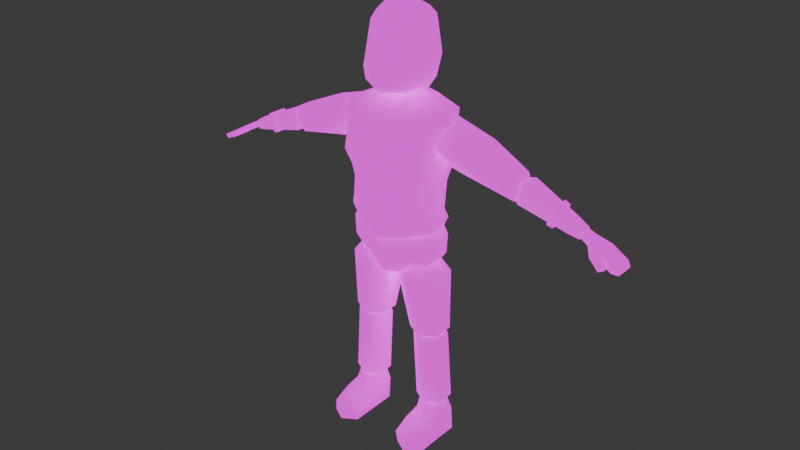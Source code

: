 # Source: npc_1.blend  (saved by Blender 4.3.34; exported with 4.5.12 LTS)
import bpy
from mathutils import Matrix  # noqa: F401  (used for matrix-valued properties, if any)

bpy.ops.wm.read_factory_settings(use_empty=True)
scene = bpy.context.scene
scene.name = 'Scene'

# ---- collections
col_collection = bpy.data.collections.new('Collection'); scene.collection.children.link(col_collection)

# ---- images (referenced by path relative to the original .blend; pixels are not part of the script)
import os
ASSET_DIR = os.environ.get("B2B_ASSET_DIR", "")  # directory of the original .blend (textures are referenced by path, not embedded)
HERE = os.path.dirname(os.path.abspath(__file__))  # packed textures are extracted next to this script under _unpacked/

def load_image(name, relpath, width, height, colorspace="sRGB"):
    """Load a texture the original file referenced (path relative to the .blend, or extracted next to this script)."""
    p = next((c for c in (os.path.join(HERE, relpath), os.path.join(ASSET_DIR, relpath)) if relpath and os.path.exists(c)), "")
    if p:
        img = bpy.data.images.load(p, check_existing=True)
        img.name = name
    else:  # same state as the original file: an image datablock whose file is absent (Cycles renders it pink)
        img = bpy.data.images.new(name, width, height)
        img.source = "FILE"
        img.filepath = "//" + (relpath or name)
    img.colorspace_settings.name = colorspace
    return img
img_npc_1_png = load_image('npc 1.png', 'Textures/npc 1.png', 1024, 1024, 'sRGB')

# ---- materials (node trees are filled in below, after node groups)
mat_material = bpy.data.materials.new('Material')
mat_material.alpha_threshold = 0.0
mat_material.roughness = 0.5
mat_material.line_color = (0.0, 0.0, 0.0, 1.0)

# ---- material node trees
mat_material.use_nodes = True; mat_material.node_tree.nodes.clear()
_N = mat_material.node_tree.nodes; _L = mat_material.node_tree.links
n0 = _N.new('ShaderNodeOutputMaterial'); n0.name = 'Material Output'; n0.location = (300, 300)
n1 = _N.new('ShaderNodeBsdfPrincipled'); n1.name = 'Principled BSDF'; n1.location = (10, 300)
n1.inputs[2].default_value = 1.0
n1.inputs[3].default_value = 1.45
n1.inputs[13].default_value = 0.0
n1.inputs[28].default_value = 1.0
n2 = _N.new('ShaderNodeTexImage'); n2.name = 'Image Texture'; n2.location = (-280, 280)
n2.image = img_npc_1_png
n3 = _N.new('ShaderNodeTexImage'); n3.name = 'Image Texture.001'; n3.location = (-280, -260)
n3.image = img_npc_1_png
_L.new(n1.outputs[0], n0.inputs[0])
_L.new(n2.outputs[0], n1.inputs[0])
_L.new(n3.outputs[0], n1.inputs[27])
n0.is_active_output = True

# ---- world
world_world = bpy.data.worlds.new('World'); scene.world = world_world
world_world.use_nodes = True; world_world.node_tree.nodes.clear()
_N = world_world.node_tree.nodes; _L = world_world.node_tree.links
n0 = _N.new('ShaderNodeOutputWorld'); n0.name = 'World Output'; n0.location = (300, 300)
n1 = _N.new('ShaderNodeBackground'); n1.name = 'Background'; n1.location = (10, 300)
n1.inputs[0].default_value = (0.05088, 0.05088, 0.05088, 1.0)
_L.new(n1.outputs[0], n0.inputs[0])
n0.is_active_output = True
world_world.color = (0.05088, 0.05088, 0.05088)
world_world.sun_shadow_jitter_overblur = 0.0

# ---- meshes
me_cube = bpy.data.meshes.new('Cube')
me_cube.from_pydata([(0.2228, 0.3868, 3.174), (0.2186, 0.4107, 2.859), (0.3434, -0.2793, 3.176), (0.3574, -0.3323, 2.867), (-3.601e-08, 0.4267, 2.887), (-3.943e-08, -0.3396, 3.163), (-2.568e-08, -0.404, 2.914), (-8.3e-08, 0.4012, 3.181), (0.3762, 0.3468, 3.226), (0.3481, 0.3192, 2.791), (0.4422, -0.1983, 3.231), (0.4314, -0.2003, 2.812), (-1.269e-09, -0.3669, 2.608), (0.3102, -0.2595, 2.594), (0.2063, 0.3124, 2.607), (-1.301e-08, 0.3792, 2.622), (0.4207, -0.1335, 2.573), (0.3504, 0.2227, 2.571), (9.484e-11, -0.3618, 2.35), (0.2549, -0.2724, 2.348), (0.1735, 0.3083, 2.361), (1.379e-10, 0.3795, 2.364), (0.4478, -0.1257, 2.318), (0.3645, 0.1741, 2.318), (-3.42e-09, -0.3146, 2.019), (0.2197, -0.2265, 2.044), (0.2197, 0.2878, 2.062), (-3.437e-09, 0.3576, 2.041), (0.4497, -0.1126, 2.112), (0.4497, 0.1203, 2.112), (0.0465, -0.103, 1.7), (0.2614, -0.227, 1.712), (0.2598, 0.2696, 1.727), (0.0457, 0.1452, 1.708), (0.4756, -0.1026, 1.731), (0.4748, 0.1457, 1.739), (-3.219e-09, -0.257, 1.759), (-3.31e-09, -0.3053, 1.877), (0.3058, -0.05926, 1.71), (0.2069, -0.2168, 1.896), (0.3058, 0.07406, 1.71), (-3.232e-09, 0.2839, 1.775), (0.2069, 0.2843, 1.913), (-3.327e-09, 0.3541, 1.898), (0.4374, -0.1126, 1.918), (0.4374, 0.1203, 1.918), (0.1579, -0.0489, 1.886), (0.2742, -0.1164, 1.872), (0.2748, 0.1541, 1.88), (0.1581, 0.08633, 1.89), (0.3887, -0.04758, 1.864), (0.3846, 0.08361, 1.871), (-3.588e-09, -0.2913, 2.237), (0.1861, -0.2213, 2.237), (0.1861, 0.2851, 2.237), (-3.588e-09, 0.34, 2.237), (0.3658, -0.08329, 2.237), (0.3658, 0.09859, 2.237), (0.1959, -0.04463, 1.055), (0.337, -0.1259, 1.061), (0.336, 0.1998, 1.071), (0.1954, 0.1182, 1.06), (0.4776, -0.04434, 1.073), (0.4771, 0.1185, 1.077), (0.2328, -0.02444, 1.155), (0.3331, -0.08243, 1.164), (0.3321, 0.15, 1.171), (0.2323, 0.09176, 1.158), (0.4329, -0.02423, 1.177), (0.4324, 0.09197, 1.18), (0.2411, -0.03557, 0.2258), (0.3849, -0.1183, 0.2241), (0.3845, 0.2134, 0.2519), (0.2409, 0.1303, 0.2486), (0.5285, -0.03527, 0.2274), (0.5283, 0.1306, 0.2502), (0.2746, -0.01213, 0.4055), (0.3734, -0.06897, 0.4057), (0.373, 0.1588, 0.4125), (0.2745, 0.1018, 0.4089), (0.472, -0.01192, 0.4092), (0.4718, 0.102, 0.4126), (0.2556, -0.03094, 0.006108), (0.3972, -0.1137, 0.006108), (0.3984, 0.218, 0.006108), (0.2562, 0.1349, 0.006108), (0.5394, -0.03064, 0.006108), (0.54, 0.1352, 0.006108), (0.2413, -0.3599, 0.1131), (0.3851, -0.4427, 0.1114), (0.3974, -0.4381, -0.0009391), (0.5287, -0.3596, 0.1146), (0.2558, -0.3553, -0.0009391), (0.5396, -0.355, -0.0009391), (0.5395, -0.1928, 0.002585), (0.3973, -0.2759, 0.002585), (0.2412, -0.1977, 0.1905), (0.385, -0.2805, 0.1888), (0.2557, -0.1931, 0.002585), (0.5286, -0.1974, 0.1921), (0.1657, -0.05796, 1.121), (0.2461, -0.01415, 1.059), (0.2676, -0.02653, 1.059), (0.4013, -0.02639, 1.063), (0.3273, -0.1508, 1.124), (0.401, 0.1004, 1.067), (0.2673, 0.1003, 1.063), (0.3265, 0.2216, 1.135), (0.2459, 0.08787, 1.062), (0.1653, 0.1283, 1.127), (0.4883, -0.05749, 1.132), (0.4227, -0.01396, 1.064), (0.4225, 0.08805, 1.067), (0.4879, 0.1286, 1.137), (0.3055, -0.001805, 0.3306), (0.2329, -0.03633, 0.3859), (0.3769, -0.119, 0.3862), (0.4492, -0.01717, 0.3329), (0.3325, -0.0173, 0.3307), (0.449, 0.1123, 0.3368), (0.3762, 0.2123, 0.396), (0.3323, 0.1122, 0.3345), (0.2326, 0.1293, 0.3908), (0.3054, 0.09665, 0.3336), (0.4761, -0.001625, 0.3339), (0.5204, -0.03597, 0.3914), (0.5201, 0.1297, 0.3963), (0.476, 0.09683, 0.3368), (0.3275, 0.01714, 0.4762), (0.372, -0.008506, 0.4762), (0.3718, 0.09426, 0.4793), (0.3274, 0.06852, 0.4777), (0.4165, 0.01723, 0.4778), (0.4164, 0.06861, 0.4794), (0.3609, 0.2875, 3.072), (0.7857, 0.2637, 2.951), (0.3238, -0.1301, 3.092), (0.7857, -0.1063, 2.951), (0.3708, 0.1902, 3.257), (0.87, 0.1953, 3.107), (0.3523, -0.01859, 3.268), (0.87, -0.03785, 3.107), (0.3324, 0.176, 2.908), (0.662, 0.1515, 2.802), (0.3138, -0.03281, 2.916), (0.662, 0.005879, 2.805), (1.25, -0.01072, 2.7), (1.25, 0.1681, 2.7), (1.31, -0.01072, 2.898), (1.31, 0.1681, 2.898), (2.047, 0.1856, 2.528), (2.044, -0.02815, 2.523), (2.014, 0.1856, 2.483), (2.014, -0.02815, 2.483), (1.186, 0.02563, 2.773), (1.186, 0.1318, 2.773), (1.231, 0.02563, 2.887), (1.231, 0.1318, 2.887), (1.913, 0.02132, 2.529), (1.913, 0.1361, 2.529), (1.928, 0.02132, 2.591), (1.928, 0.1361, 2.591), (1.708, 0.02299, 2.577), (1.708, 0.1344, 2.577), (1.752, 0.02299, 2.698), (1.752, 0.1344, 2.698), (2.199, 0.1856, 2.433), (2.199, -0.02815, 2.433), (2.166, 0.1856, 2.388), (2.166, -0.02815, 2.388), (2.246, 0.1384, 2.406), (2.246, 0.019, 2.406), (2.213, 0.1384, 2.361), (2.213, 0.019, 2.361), (2.024, -0.08584, 2.533), (1.994, -0.08584, 2.494), (2.16, -0.0815, 2.457), (2.13, -0.0815, 2.418), (2.139, -0.1392, 2.468), (2.109, -0.1392, 2.429), (0.07635, 0.2099, 3.396), (0.1934, 0.05381, 3.396), (0.5533, -1.49e-08, 3.224), (0.514, -5.96e-08, 2.788), (0.4498, 0.000991, 2.561), (0.4478, 0.0009441, 2.318), (0.2138, 0.02055, 2.096), (0.0, 0.0229, 2.067), (0.1743, 0.2951, 3.335), (0.1904, -0.1962, 3.321), (0.3133, 0.04038, 3.339), (-1.567e-08, -0.2464, 3.323), (-8.275e-08, 0.3499, 3.315), (0.1193, -0.07498, 3.395), (-6.678e-08, 0.2595, 3.388), (-6.037e-08, -0.1263, 3.436), (0.0747, 0.2099, 3.583), (-1.591e-08, 0.2143, 3.583), (0.1085, -0.06274, 3.583), (-1.833e-08, -0.07919, 3.583), (0.1663, 0.05381, 3.583), (0.1014, 0.04316, 3.408), (3.271e-10, -0.03248, 3.413), (0.1129, -0.02103, 3.411), (3.272e-10, 0.09982, 3.414), (0.07907, 0.0842, 3.413), (0.2022, 0.3139, 3.694), (3.514e-10, 0.4077, 3.692), (0.202, -0.2476, 3.636), (3.467e-10, -0.3254, 3.638), (0.3229, 0.006947, 3.643), (0.1851, 0.2554, 4.048), (3.83e-10, 0.3351, 4.053), (0.1953, -0.156, 4.024), (3.801e-10, -0.2417, 4.02), (0.2589, 0.05066, 4.036), (0.1515, 0.1985, 4.123), (3.894e-10, 0.2613, 4.126), (0.156, -0.1282, 4.104), (3.871e-10, -0.1952, 4.1), (0.2201, 0.03719, 4.113), (0.1292, 0.1066, 4.179), (3.941e-10, 0.1356, 4.18), (0.09899, -0.05209, 4.169), (3.93e-10, -0.07547, 4.168), (0.1609, 0.03199, 4.174), (3.958e-10, 0.02598, 4.2), (0.04277, 0.1756, 3.728), (0.1269, 0.08038, 3.728), (0.0747, 0.2099, 3.692), (3.952e-10, 0.1784, 3.728), (-3.258e-09, 0.2143, 3.692), (0.1328, 0.03308, 3.728), (0.06849, -0.03204, 3.728), (0.1085, -0.06274, 3.692), (-4.128e-09, -0.07919, 3.692), (-1.259e-09, -0.04294, 3.728), (0.1472, 0.0533, 3.728), (0.1663, 0.05381, 3.692), (0.2225, 0.2129, 3.512), (0.1865, 0.1867, 3.46), (3.358e-10, 0.2739, 3.513), (3.316e-10, 0.2327, 3.464), (0.179, -0.1682, 3.455), (0.1965, -0.2282, 3.513), (3.295e-10, -0.2659, 3.441), (3.341e-10, -0.3277, 3.494), (0.3036, 0.03322, 3.528), (0.2633, 0.05614, 3.469), (0.3199, -0.2853, 2.722), (-1.236e-08, -0.3855, 2.738), (0.4198, -0.1608, 2.686), (0.2145, 0.3682, 2.729), (-2.152e-08, 0.3978, 2.746), (0.3556, 0.2863, 2.688), (0.4737, 0.0006939, 2.671), (1.308, 0.0307, 2.786), (1.224, -0.04003, 2.818), (1.224, 0.1978, 2.819), (1.308, 0.1274, 2.787), (1.249, 0.01608, 2.942), (1.318, 0.06099, 2.85), (1.318, 0.0982, 2.849), (1.249, 0.1431, 2.942), (1.298, 0.09739, 2.723), (1.195, 0.1336, 2.695), (1.195, 0.02478, 2.694), (1.298, 0.06067, 2.723), (3.298e-11, -0.2758, 2.053), (5.335e-11, -0.3677, 2.137), (0.2159, -0.1753, 2.082), (0.2284, -0.2696, 2.169), (0.2124, 0.3183, 2.185), (0.2259, 0.235, 2.1), (8.233e-11, 0.4033, 2.157), (5.728e-11, 0.319, 2.072), (0.4009, -0.08285, 2.133), (0.4603, -0.1268, 2.236), (0.368, 0.1484, 2.136), (0.401, 0.1875, 2.239), (0.4697, 0.0004972, 2.246), (0.4104, 0.006129, 2.145), (-3.185e-09, -0.2024, 1.714), (-3.195e-09, 0.2405, 1.727), (1.888, 0.06567, 2.568), (1.825, 0.02908, 2.554), (1.888, 0.1, 2.568), (1.825, 0.1283, 2.554), (1.896, 0.0717, 2.587), (1.857, 0.04325, 2.638), (1.896, 0.1, 2.587), (1.857, 0.1283, 2.638), (1.842, 0.03154, 2.568), (1.814, 0.04975, 2.6), (1.814, 0.1077, 2.6), (1.842, 0.1259, 2.568), (1.824, 0.04975, 2.625), (1.864, 0.03134, 2.623), (1.864, 0.1261, 2.623), (1.824, 0.1077, 2.625), (1.608, 0.0156, 2.604), (1.532, 0.009992, 2.624), (1.532, 0.1474, 2.624), (1.608, 0.1418, 2.604), (1.582, 0.01004, 2.775), (1.654, 0.01555, 2.742), (1.654, 0.1419, 2.742), (1.582, 0.1474, 2.775), (1.593, -0.00127, 2.588), (1.539, -0.005195, 2.602), (1.539, 0.1626, 2.602), (1.593, 0.1587, 2.588), (1.601, -0.005163, 2.786), (1.652, -0.001308, 2.763), (1.652, 0.1587, 2.763), (1.601, 0.1626, 2.786), (0.2022, 0.3139, 3.694)], [(206, 316)], [(253, 252, 14, 15), (0, 7, 192, 188), (4, 7, 0, 1), (3, 2, 5, 6), (189, 10, 190), (183, 182, 10, 11), (1, 0, 8, 9), (251, 249, 13, 16), (2, 3, 11, 10), (184, 16, 22, 185), (16, 13, 19, 22), (255, 251, 16, 184), (252, 254, 17, 14), (249, 250, 12, 13), (23, 185, 280, 279), (270, 186, 281, 276), (15, 14, 20, 21), (13, 12, 18, 19), (14, 17, 23, 20), (22, 19, 271, 277), (20, 23, 279, 272), (186, 273, 278, 281), (187, 186, 270, 268), (185, 22, 277, 280), (28, 29, 57, 56), (25, 28, 56, 53), (28, 25, 39, 44), (27, 26, 42, 43), (26, 29, 45, 42), (29, 28, 44, 45), (34, 35, 51, 50), (31, 34, 50, 47), (30, 33, 109, 100), (34, 31, 104, 110), (103, 105, 112, 111), (33, 32, 107, 109), (32, 35, 113, 107), (108, 106, 102, 101), (35, 34, 110, 113), (36, 38, 39), (40, 41, 42), (36, 39, 37), (41, 43, 42), (38, 40, 45, 44), (40, 42, 45), (44, 39, 38), (25, 24, 37, 39), (49, 46, 47, 48), (47, 50, 51, 48), (32, 33, 49, 48), (30, 31, 47, 46), (35, 32, 48, 51), (33, 30, 46, 49), (55, 52, 53, 54), (53, 56, 57, 54), (26, 27, 55, 54), (29, 26, 54, 57), (24, 25, 53, 52), (60, 120, 122, 61), (67, 64, 65, 66), (65, 68, 69, 66), (62, 68, 65, 59), (63, 69, 68, 62), (61, 67, 66, 60), (59, 65, 64, 58), (60, 66, 69, 63), (58, 64, 67, 61), (61, 122, 115, 58), (59, 116, 125, 62), (63, 126, 120, 60), (123, 121, 118, 114), (62, 125, 126, 63), (117, 119, 127, 124), (75, 74, 86, 87), (97, 96, 88, 89), (77, 80, 132, 129), (79, 76, 128, 131), (71, 74, 80, 77), (74, 75, 81, 80), (72, 73, 79, 78), (70, 71, 77, 76), (75, 72, 78, 81), (73, 70, 76, 79), (85, 84, 83, 82), (83, 84, 87, 86), (73, 72, 84, 85), (95, 94, 93, 90), (72, 75, 87, 84), (70, 73, 85, 82), (91, 89, 90, 93), (89, 88, 92, 90), (96, 98, 92, 88), (98, 95, 90, 92), (94, 99, 91, 93), (99, 97, 89, 91), (74, 71, 97, 99), (86, 74, 99, 94), (82, 83, 95, 98), (70, 82, 98, 96), (83, 86, 94, 95), (71, 70, 96, 97), (102, 103, 104), (105, 106, 107), (101, 102, 104, 100), (102, 106, 105, 103), (106, 108, 109, 107), (108, 101, 100, 109), (111, 112, 113, 110), (112, 105, 107, 113), (110, 104, 103, 111), (31, 30, 100, 104), (116, 118, 117), (119, 121, 120), (115, 114, 118, 116), (117, 118, 121, 119), (120, 121, 123, 122), (122, 123, 114, 115), (125, 124, 127, 126), (126, 127, 119, 120), (124, 125, 116, 117), (58, 115, 116, 59), (131, 128, 129, 130), (129, 132, 133, 130), (80, 81, 133, 132), (78, 79, 131, 130), (76, 77, 129, 128), (81, 78, 130, 133), (139, 138, 140, 141), (135, 134, 138, 139), (143, 265, 266, 145), (136, 137, 141, 140), (143, 145, 144, 142), (134, 135, 143, 142), (135, 139, 263, 258), (137, 136, 144, 145), (145, 266, 257, 137), (139, 141, 260, 263), (147, 146, 154, 155), (300, 303, 163, 162), (291, 287, 163, 165), (147, 149, 307, 302), (150, 151, 167, 166), (154, 156, 157, 155), (146, 148, 156, 154), (148, 149, 157, 156), (149, 147, 155, 157), (265, 143, 135, 258), (158, 159, 152, 153), (160, 297, 292, 158), (161, 298, 297, 160), (293, 296, 299, 294), (159, 295, 298, 161), (284, 286, 290, 288), (289, 291, 165, 164), (162, 163, 287, 285), (303, 306, 165, 163), (158, 153, 175), (161, 160, 151, 150), (159, 161, 150, 152), (169, 168, 172, 173), (151, 153, 169, 167), (153, 152, 168, 169), (152, 150, 166, 168), (173, 172, 170, 171), (167, 169, 173, 171), (166, 167, 171, 170), (168, 166, 170, 172), (160, 158, 175, 174), (151, 160, 174), (174, 175, 179, 178), (177, 176, 178, 179), (175, 153, 177, 179), (151, 174, 178, 176), (153, 151, 176, 177), (275, 273, 186, 187), (21, 20, 272, 274), (254, 255, 184, 17), (17, 184, 185, 23), (9, 8, 182, 183), (193, 181, 200, 198), (10, 189, 2), (190, 188, 180, 181), (189, 190, 181, 193), (189, 191, 5, 2), (195, 193, 198, 199), (188, 192, 194, 180), (191, 189, 193, 195), (198, 200, 238, 234), (180, 194, 197, 196), (181, 180, 196, 200), (10, 182, 190), (182, 8, 190), (190, 8, 188), (8, 0, 188), (247, 239, 206, 210), (204, 205, 201, 203, 202), (246, 244, 208, 209), (248, 243, 203, 201), (239, 241, 207, 206), (244, 247, 210, 208), (210, 206, 211, 215), (208, 210, 215, 213), (243, 245, 202, 203), (240, 248, 201, 205), (215, 211, 216, 220), (213, 215, 220, 218), (209, 208, 213, 214), (206, 207, 212, 211), (214, 213, 218, 219), (211, 212, 217, 216), (220, 216, 221, 225), (216, 217, 222, 221), (218, 220, 225, 223), (219, 218, 223, 224), (223, 225, 226), (224, 223, 226), (225, 221, 226), (221, 222, 226), (200, 196, 229, 238), (228, 232, 237), (199, 198, 234, 235), (196, 197, 231, 229), (227, 228, 229), (232, 233, 234), (229, 231, 230, 227), (227, 233, 232, 228), (235, 234, 233, 236), (238, 229, 228, 237), (234, 238, 237, 232), (236, 233, 227, 230), (240, 242, 241, 239), (245, 243, 244, 246), (248, 240, 239, 247), (243, 248, 247, 244), (242, 240, 205, 204), (9, 183, 255, 254), (3, 6, 250, 249), (1, 9, 254, 252), (183, 11, 251, 255), (11, 3, 249, 251), (4, 1, 252, 253), (141, 137, 257, 260), (259, 264, 265, 258), (257, 266, 267, 256), (263, 260, 261, 262), (258, 263, 262, 259), (260, 257, 256, 261), (266, 265, 264, 267), (264, 259, 262, 261, 256, 267), (268, 270, 271, 269), (273, 275, 274, 272), (281, 278, 279, 280), (278, 273, 272, 279), (277, 271, 270, 276), (276, 281, 280, 277), (19, 18, 269, 271), (40, 38, 282, 283), (36, 282, 38), (40, 283, 41), (286, 284, 285, 287), (288, 290, 291, 289), (290, 286, 287, 291), (284, 288, 289, 285), (164, 162, 285, 289), (293, 294, 295, 292), (297, 298, 299, 296), (298, 295, 294, 299), (296, 293, 292, 297), (158, 292, 295, 159), (305, 300, 162, 164), (306, 305, 164, 165), (149, 148, 304, 307), (146, 147, 302, 301), (305, 306, 314, 313), (307, 304, 312, 315), (302, 307, 315, 310), (304, 301, 309, 312), (148, 146, 301, 304), (311, 308, 309, 310), (313, 314, 315, 312), (314, 311, 310, 315), (308, 313, 312, 309), (301, 302, 310, 309), (303, 300, 308, 311), (300, 305, 313, 308), (306, 303, 311, 314)])
me_cube.polygons.foreach_set('use_smooth', [True] * 286)
_uv = me_cube.uv_layers.new(name='UVMap')
_uv.uv.foreach_set('vector', [0.4458, 0.2182, 0.5011, 0.2171, 0.507, 0.2507, 0.4499, 0.2509, 0.525, 0.1115, 0.4407, 0.09796, 0.4457, 0.06715, 0.507, 0.06948, 0.4407, 0.1783, 0.4407, 0.09796, 0.525, 0.1115, 0.5149, 0.1763, 0.3371, 0.1533, 0.3519, 0.2231, 0.2345, 0.2374, 0.2305, 0.1506, 0.3251, 0.2636, 0.4016, 0.2253, 0.3876, 0.2896, 0.4231, 0.1349, 0.4182, 0.2347, 0.4016, 0.2253, 0.3705, 0.1397, 0.5149, 0.1763, 0.525, 0.1115, 0.5521, 0.1117, 0.5535, 0.1944, 0.3754, 0.1074, 0.3237, 0.1119, 0.3274, 0.07862, 0.3781, 0.0765, 0.3519, 0.2231, 0.3371, 0.1533, 0.3705, 0.1397, 0.4016, 0.2253, 0.414, 0.07254, 0.3781, 0.0765, 0.38, 0.009427, 0.4129, 0.008823, 0.3781, 0.0765, 0.3274, 0.07862, 0.3176, 0.01411, 0.38, 0.009427, 0.4182, 0.1027, 0.3754, 0.1074, 0.3781, 0.0765, 0.414, 0.07254, 0.5011, 0.2171, 0.5425, 0.2238, 0.5528, 0.2569, 0.507, 0.2507, 0.3237, 0.1119, 0.2375, 0.1089, 0.2418, 0.07532, 0.3274, 0.07862, 0.9555, 0.702, 0.9579, 0.751, 0.9382, 0.7542, 0.9351, 0.707, 0.8846, 0.409, 0.8616, 0.3661, 0.9094, 0.3496, 0.9122, 0.3702, 0.4499, 0.2509, 0.507, 0.2507, 0.5039, 0.3158, 0.4547, 0.3185, 0.3274, 0.07862, 0.2418, 0.07532, 0.2478, 0.008823, 0.3176, 0.01411, 0.507, 0.2507, 0.5528, 0.2569, 0.5656, 0.3243, 0.5039, 0.3158, 0.9571, 0.3759, 0.9546, 0.4357, 0.909, 0.428, 0.9384, 0.3742, 0.9579, 0.6427, 0.9555, 0.702, 0.9351, 0.707, 0.9172, 0.6578, 0.8618, 0.7176, 0.8955, 0.676, 0.9105, 0.7108, 0.9078, 0.7469, 0.8126, 0.3938, 0.8616, 0.3661, 0.8846, 0.409, 0.8536, 0.4606, 0.9571, 0.3445, 0.9571, 0.3759, 0.9384, 0.3742, 0.9386, 0.3446, 0.8455, 0.1271, 0.8438, 0.1818, 0.8041, 0.1721, 0.8088, 0.1237, 0.8547, 0.06941, 0.8455, 0.1271, 0.8088, 0.1237, 0.8053, 0.06446, 0.8455, 0.1271, 0.8547, 0.06941, 0.8921, 0.06827, 0.884, 0.1243, 0.6723, 0.8653, 0.7288, 0.8583, 0.7269, 0.8943, 0.6742, 0.9008, 0.7288, 0.8583, 0.7984, 0.8463, 0.7956, 0.8942, 0.7269, 0.8943, 0.8438, 0.1818, 0.8455, 0.1271, 0.884, 0.1243, 0.8948, 0.1764, 0.7999, 0.7937, 0.7393, 0.7884, 0.7569, 0.7501, 0.7888, 0.7542, 0.7391, 0.5985, 0.7999, 0.5961, 0.7926, 0.6365, 0.7602, 0.6413, 0.2029, 0.13, 0.2129, 0.1967, 0.07888, 0.2006, 0.07173, 0.1631, 0.1366, 0.008823, 0.1765, 0.0668, 0.05195, 0.1313, 0.01469, 0.1055, 0.184, 0.6453, 0.1529, 0.6453, 0.156, 0.64, 0.181, 0.64, 0.2129, 0.1967, 0.2064, 0.2645, 0.07167, 0.2385, 0.07888, 0.2006, 0.2064, 0.2645, 0.1839, 0.3312, 0.05213, 0.2725, 0.07167, 0.2385, 0.156, 0.6833, 0.1529, 0.678, 0.184, 0.678, 0.181, 0.6833, 0.1839, 0.3312, 0.1487, 0.3938, 0.01749, 0.3034, 0.05213, 0.2725, 0.9323, 0.01797, 0.9414, 0.114, 0.8921, 0.06827, 0.7738, 0.9528, 0.6825, 0.9353, 0.7269, 0.8943, 0.9323, 0.01797, 0.8921, 0.06827, 0.8992, 0.01094, 0.6825, 0.9353, 0.6742, 0.9008, 0.7269, 0.8943, 0.9414, 0.114, 0.9514, 0.1465, 0.8948, 0.1764, 0.884, 0.1243, 0.7738, 0.9528, 0.7269, 0.8943, 0.7956, 0.8942, 0.884, 0.1243, 0.8921, 0.06827, 0.9414, 0.114, 0.8547, 0.06941, 0.8616, 0.008823, 0.8992, 0.01094, 0.8921, 0.06827, 0.2103, 0.4589, 0.1819, 0.4759, 0.1529, 0.4598, 0.2098, 0.4257, 0.1529, 0.4598, 0.1529, 0.427, 0.1812, 0.4115, 0.2098, 0.4257, 0.6914, 0.7509, 0.6723, 0.6931, 0.7267, 0.6962, 0.733, 0.7287, 0.6904, 0.635, 0.7391, 0.5985, 0.7602, 0.6413, 0.7365, 0.6645, 0.7393, 0.7884, 0.6914, 0.7509, 0.733, 0.7287, 0.7569, 0.7501, 0.6723, 0.6931, 0.6904, 0.635, 0.7365, 0.6645, 0.7267, 0.6962, 0.9072, 0.7718, 0.9072, 0.9265, 0.8616, 0.9093, 0.8616, 0.7853, 0.8616, 0.9093, 0.8176, 0.8755, 0.8176, 0.831, 0.8616, 0.7853, 0.7288, 0.8583, 0.6723, 0.8653, 0.6723, 0.8166, 0.7203, 0.8153, 0.7984, 0.8463, 0.7288, 0.8583, 0.7203, 0.8153, 0.7841, 0.8114, 0.8616, 0.008823, 0.8547, 0.06941, 0.8053, 0.06446, 0.8041, 0.01229, 0.6582, 0.22, 0.6582, 0.04909, 0.698, 0.06317, 0.7024, 0.2095, 0.1776, 0.5078, 0.1776, 0.5363, 0.1529, 0.5505, 0.1529, 0.4936, 0.407, 0.5975, 0.3824, 0.5833, 0.3824, 0.5548, 0.407, 0.5406, 0.715, 0.5423, 0.7181, 0.5706, 0.6874, 0.5761, 0.6754, 0.5481, 0.7545, 0.5426, 0.7503, 0.5719, 0.7181, 0.5706, 0.715, 0.5423, 0.7024, 0.2095, 0.7076, 0.2401, 0.6735, 0.2508, 0.6582, 0.22, 0.7865, 0.2104, 0.7763, 0.2415, 0.7426, 0.2358, 0.7427, 0.2066, 0.795, 0.5495, 0.782, 0.5785, 0.7503, 0.5719, 0.7545, 0.5426, 0.7427, 0.2066, 0.7426, 0.2358, 0.7076, 0.2401, 0.7024, 0.2095, 0.7024, 0.2095, 0.698, 0.06317, 0.7331, 0.06031, 0.7427, 0.2066, 0.6754, 0.5481, 0.6723, 0.3794, 0.7139, 0.3891, 0.715, 0.5423, 0.7545, 0.5426, 0.7514, 0.3894, 0.795, 0.3785, 0.795, 0.5495, 0.662, 0.3103, 0.6582, 0.3037, 0.6899, 0.3037, 0.6861, 0.3103, 0.715, 0.5423, 0.7139, 0.3891, 0.7514, 0.3894, 0.7545, 0.5426, 0.6899, 0.275, 0.6582, 0.275, 0.662, 0.2685, 0.6861, 0.2685, 0.3571, 0.6621, 0.342, 0.7104, 0.2859, 0.6911, 0.3028, 0.6607, 0.09759, 0.6932, 0.09075, 0.7367, 0.06139, 0.7148, 0.04746, 0.6778, 0.5607, 0.9203, 0.5863, 0.9316, 0.5731, 0.9463, 0.5614, 0.9443, 0.8336, 0.2458, 0.8328, 0.2699, 0.8148, 0.262, 0.815, 0.2512, 0.582, 0.8747, 0.6201, 0.8999, 0.5863, 0.9316, 0.5607, 0.9203, 0.6201, 0.8999, 0.6383, 0.941, 0.5979, 0.9539, 0.5863, 0.9316, 0.8596, 0.1995, 0.8734, 0.24, 0.8336, 0.2458, 0.8218, 0.2216, 0.8734, 0.2862, 0.8523, 0.3247, 0.814, 0.2927, 0.8328, 0.2699, 0.6383, 0.941, 0.6383, 0.9862, 0.5939, 0.9799, 0.5979, 0.9539, 0.8734, 0.24, 0.8734, 0.2862, 0.8328, 0.2699, 0.8336, 0.2458, 0.07643, 0.822, 0.06258, 0.8593, 0.02041, 0.7845, 0.06369, 0.7893, 0.243, 0.6961, 0.2889, 0.6231, 0.3028, 0.6607, 0.2859, 0.6911, 0.1333, 0.8163, 0.1313, 0.865, 0.06258, 0.8593, 0.07643, 0.822, 0.2305, 0.7429, 0.2726, 0.7274, 0.2643, 0.7586, 0.244, 0.7907, 0.3553, 0.6172, 0.3571, 0.6621, 0.3028, 0.6607, 0.2889, 0.6231, 0.1177, 0.7705, 0.1333, 0.8163, 0.07643, 0.822, 0.06369, 0.7893, 0.2836, 0.7678, 0.273, 0.8054, 0.244, 0.7907, 0.2643, 0.7586, 0.04746, 0.6778, 0.06139, 0.7148, 0.04178, 0.7209, 0.01834, 0.6927, 0.09075, 0.7367, 0.0498, 0.7532, 0.04178, 0.7209, 0.06139, 0.7148, 0.0498, 0.7532, 0.008822, 0.7385, 0.01834, 0.6927, 0.04178, 0.7209, 0.2726, 0.7274, 0.3142, 0.7446, 0.2836, 0.7678, 0.2643, 0.7586, 0.3142, 0.7446, 0.3211, 0.7881, 0.273, 0.8054, 0.2836, 0.7678, 0.342, 0.7104, 0.3571, 0.7561, 0.3211, 0.7881, 0.3142, 0.7446, 0.2859, 0.6911, 0.342, 0.7104, 0.3142, 0.7446, 0.2726, 0.7274, 0.06369, 0.7893, 0.02041, 0.7845, 0.008822, 0.7385, 0.0498, 0.7532, 0.1177, 0.7705, 0.06369, 0.7893, 0.0498, 0.7532, 0.09075, 0.7367, 0.243, 0.6961, 0.2859, 0.6911, 0.2726, 0.7274, 0.2305, 0.7429, 0.1333, 0.7254, 0.1177, 0.7705, 0.09075, 0.7367, 0.09759, 0.6932, 0.04212, 0.1671, 0.01492, 0.139, 0.05195, 0.1313, 0.03361, 0.2485, 0.04685, 0.2085, 0.07167, 0.2385, 0.0469, 0.1721, 0.04212, 0.1671, 0.05195, 0.1313, 0.07173, 0.1631, 0.184, 0.678, 0.1529, 0.678, 0.1529, 0.6453, 0.184, 0.6453, 0.04685, 0.2085, 0.04961, 0.2015, 0.07888, 0.2006, 0.07167, 0.2385, 0.04961, 0.2015, 0.0469, 0.1721, 0.07173, 0.1631, 0.07888, 0.2006, 0.008823, 0.2748, 0.03116, 0.2557, 0.05213, 0.2725, 0.01749, 0.3034, 0.03116, 0.2557, 0.03361, 0.2485, 0.07167, 0.2385, 0.05213, 0.2725, 0.01469, 0.1055, 0.05195, 0.1313, 0.01492, 0.139, 0.008823, 0.1351, 0.1765, 0.0668, 0.2029, 0.13, 0.07173, 0.1631, 0.05195, 0.1313, 0.6723, 0.3794, 0.6832, 0.3445, 0.7101, 0.3661, 0.6676, 0.008823, 0.6927, 0.03356, 0.6582, 0.04909, 0.7331, 0.06031, 0.7284, 0.03833, 0.7352, 0.03316, 0.769, 0.04305, 0.6899, 0.275, 0.6899, 0.3037, 0.6582, 0.3037, 0.6582, 0.275, 0.6582, 0.04909, 0.6927, 0.03356, 0.7006, 0.03823, 0.698, 0.06317, 0.698, 0.06317, 0.7006, 0.03823, 0.7284, 0.03833, 0.7331, 0.06031, 0.7139, 0.3891, 0.7181, 0.3701, 0.7463, 0.3683, 0.7514, 0.3894, 0.7514, 0.3894, 0.7463, 0.3683, 0.7551, 0.364, 0.795, 0.3785, 0.7181, 0.3701, 0.7139, 0.3891, 0.6723, 0.3794, 0.7101, 0.3661, 0.7427, 0.2066, 0.7331, 0.06031, 0.769, 0.04305, 0.7865, 0.2104, 0.815, 0.2512, 0.8148, 0.262, 0.8041, 0.2686, 0.806, 0.2417, 0.5614, 0.9443, 0.5731, 0.9463, 0.5788, 0.9552, 0.5736, 0.9667, 0.5863, 0.9316, 0.5979, 0.9539, 0.5788, 0.9552, 0.5731, 0.9463, 0.8218, 0.2216, 0.8336, 0.2458, 0.815, 0.2512, 0.806, 0.2417, 0.8328, 0.2699, 0.814, 0.2927, 0.8041, 0.2686, 0.8148, 0.262, 0.5979, 0.9539, 0.5939, 0.9799, 0.5736, 0.9667, 0.5788, 0.9552, 0.5437, 0.4105, 0.4407, 0.3964, 0.4429, 0.3445, 0.5548, 0.3555, 0.5288, 0.4525, 0.443, 0.4488, 0.4407, 0.3964, 0.5437, 0.4105, 0.5083, 0.5022, 0.6419, 0.4972, 0.6438, 0.5239, 0.5101, 0.5379, 0.4407, 0.6006, 0.5369, 0.5854, 0.5574, 0.6274, 0.4477, 0.6524, 0.5083, 0.5022, 0.5101, 0.5379, 0.4421, 0.5507, 0.4446, 0.4987, 0.443, 0.4488, 0.5288, 0.4525, 0.5083, 0.5022, 0.4446, 0.4987, 0.5288, 0.4525, 0.5437, 0.4105, 0.6422, 0.4272, 0.6407, 0.4618, 0.5369, 0.5854, 0.4407, 0.6006, 0.4421, 0.5507, 0.5101, 0.5379, 0.5101, 0.5379, 0.6438, 0.5239, 0.6477, 0.5592, 0.5369, 0.5854, 0.5437, 0.4105, 0.5548, 0.3555, 0.6512, 0.3962, 0.6422, 0.4272, 0.891, 0.2548, 0.908, 0.2144, 0.9265, 0.2318, 0.9165, 0.2558, 0.2915, 0.8581, 0.2939, 0.8892, 0.2684, 0.8891, 0.2663, 0.8622, 0.2368, 0.9124, 0.2394, 0.8903, 0.2684, 0.8891, 0.2653, 0.92, 0.5607, 0.7634, 0.5624, 0.7127, 0.6347, 0.7246, 0.6323, 0.7634, 0.7203, 0.2895, 0.7553, 0.3116, 0.738, 0.34, 0.7033, 0.3177, 0.179, 0.7009, 0.179, 0.731, 0.1529, 0.731, 0.1529, 0.7009, 0.908, 0.2144, 0.9564, 0.1995, 0.9546, 0.221, 0.9265, 0.2318, 0.9564, 0.3122, 0.9144, 0.2998, 0.9285, 0.2834, 0.9534, 0.2908, 0.9144, 0.2998, 0.891, 0.2548, 0.9165, 0.2558, 0.9285, 0.2834, 0.6419, 0.4972, 0.5083, 0.5022, 0.5288, 0.4525, 0.6407, 0.4618, 0.3753, 0.7644, 0.3962, 0.7583, 0.4105, 0.7746, 0.3716, 0.7859, 0.7674, 0.3612, 0.7674, 0.3485, 0.7786, 0.3504, 0.7791, 0.3647, 0.7416, 0.2731, 0.7503, 0.2626, 0.7657, 0.2725, 0.7603, 0.2851, 0.4318, 0.6964, 0.4214, 0.6965, 0.4214, 0.6729, 0.4318, 0.6729, 0.2061, 0.507, 0.2044, 0.4888, 0.2174, 0.4858, 0.2194, 0.5019, 0.1977, 0.7114, 0.1977, 0.6947, 0.2079, 0.6947, 0.2079, 0.7085, 0.2305, 0.9324, 0.2368, 0.9124, 0.2653, 0.92, 0.2576, 0.946, 0.2663, 0.8622, 0.2684, 0.8891, 0.2394, 0.8903, 0.2373, 0.8658, 0.2939, 0.8892, 0.2909, 0.9251, 0.2653, 0.92, 0.2684, 0.8891, 0.3753, 0.7644, 0.3716, 0.7859, 0.36, 0.7851, 0.7416, 0.2731, 0.7603, 0.2851, 0.7553, 0.3116, 0.7203, 0.2895, 0.2061, 0.507, 0.2194, 0.5019, 0.2226, 0.5324, 0.2101, 0.532, 0.3795, 0.8145, 0.4185, 0.8033, 0.4123, 0.8145, 0.3905, 0.8208, 0.2177, 0.6324, 0.224, 0.6317, 0.2257, 0.6543, 0.2184, 0.655, 0.3716, 0.7859, 0.4105, 0.7746, 0.4185, 0.8033, 0.3795, 0.8145, 0.2101, 0.532, 0.2226, 0.5324, 0.2244, 0.5725, 0.2118, 0.5721, 0.2197, 0.7217, 0.2177, 0.7067, 0.224, 0.707, 0.226, 0.7219, 0.2184, 0.655, 0.2257, 0.6543, 0.2249, 0.6629, 0.2177, 0.6635, 0.7033, 0.3177, 0.738, 0.34, 0.7252, 0.3436, 0.7058, 0.3312, 0.2197, 0.6987, 0.226, 0.6989, 0.224, 0.707, 0.2177, 0.7067, 0.8393, 0.3318, 0.8512, 0.3343, 0.8512, 0.3554, 0.8431, 0.3537, 0.7553, 0.3116, 0.7603, 0.2851, 0.767, 0.3139, 0.1977, 0.7465, 0.204, 0.7465, 0.204, 0.7613, 0.1977, 0.7614, 0.7879, 0.295, 0.7804, 0.2922, 0.7804, 0.2825, 0.7879, 0.2853, 0.36, 0.7851, 0.3716, 0.7859, 0.3679, 0.8104, 0.3563, 0.8096, 0.7553, 0.3116, 0.767, 0.3139, 0.7628, 0.3406, 0.7511, 0.3383, 0.2173, 0.5939, 0.2243, 0.5943, 0.2259, 0.6128, 0.2189, 0.6124, 0.8697, 0.6219, 0.8955, 0.676, 0.8618, 0.7176, 0.8176, 0.6812, 0.9485, 0.5961, 0.9579, 0.6427, 0.9172, 0.6578, 0.8964, 0.6052, 0.5425, 0.2238, 0.6317, 0.2326, 0.6235, 0.2629, 0.5528, 0.2569, 0.5528, 0.2569, 0.6235, 0.2629, 0.6157, 0.3269, 0.5656, 0.3243, 0.5535, 0.1944, 0.5521, 0.1117, 0.6376, 0.09361, 0.6406, 0.1997, 0.5143, 0.683, 0.543, 0.7087, 0.5064, 0.7338, 0.4813, 0.7104, 0.4016, 0.2253, 0.3251, 0.2636, 0.3519, 0.2231, 0.5943, 0.04623, 0.507, 0.06948, 0.5032, 0.0229, 0.552, 0.008823, 0.3251, 0.2636, 0.3876, 0.2896, 0.3486, 0.3303, 0.3135, 0.3149, 0.3251, 0.2636, 0.2494, 0.2853, 0.2345, 0.2374, 0.3519, 0.2231, 0.468, 0.6701, 0.5143, 0.683, 0.4813, 0.7104, 0.4565, 0.6976, 0.507, 0.06948, 0.4457, 0.06715, 0.4651, 0.01929, 0.5032, 0.0229, 0.2494, 0.2853, 0.3251, 0.2636, 0.3135, 0.3149, 0.267, 0.3289, 0.4813, 0.7104, 0.5064, 0.7338, 0.4855, 0.7543, 0.467, 0.7313, 0.5095, 0.8344, 0.4826, 0.859, 0.459, 0.8244, 0.4751, 0.8131, 0.543, 0.7992, 0.5095, 0.8344, 0.4751, 0.8131, 0.5048, 0.7803, 0.4016, 0.2253, 0.4182, 0.2347, 0.3876, 0.2896, 0.6376, 0.09361, 0.5521, 0.1117, 0.5943, 0.04623, 0.5943, 0.04623, 0.5521, 0.1117, 0.507, 0.06948, 0.5521, 0.1117, 0.525, 0.1115, 0.507, 0.06948, 0.2456, 0.364, 0.2917, 0.373, 0.2953, 0.4023, 0.2305, 0.3908, 0.3116, 0.858, 0.331, 0.8619, 0.3366, 0.872, 0.3392, 0.8877, 0.3116, 0.8906, 0.01213, 0.43, 0.06461, 0.4415, 0.06202, 0.4711, 0.008823, 0.4677, 0.3793, 0.8706, 0.3559, 0.9248, 0.3392, 0.8877, 0.3366, 0.872, 0.2917, 0.373, 0.3541, 0.3638, 0.3647, 0.4021, 0.2953, 0.4023, 0.06461, 0.4415, 0.1353, 0.4382, 0.1333, 0.4703, 0.06202, 0.4711, 0.2305, 0.3908, 0.2953, 0.4023, 0.2945, 0.4947, 0.2305, 0.4938, 0.06202, 0.4711, 0.1333, 0.4703, 0.1353, 0.5733, 0.07621, 0.5581, 0.3559, 0.9248, 0.3116, 0.9481, 0.3116, 0.8906, 0.3392, 0.8877, 0.3623, 0.8347, 0.3788, 0.8658, 0.3366, 0.872, 0.331, 0.8619, 0.2305, 0.4938, 0.2945, 0.4947, 0.2836, 0.5382, 0.2387, 0.5405, 0.07621, 0.5581, 0.1353, 0.5733, 0.1146, 0.6139, 0.07317, 0.6007, 0.008823, 0.4677, 0.06202, 0.4711, 0.07621, 0.5581, 0.01279, 0.5659, 0.2953, 0.4023, 0.3647, 0.4021, 0.3513, 0.5123, 0.2945, 0.4947, 0.01279, 0.5659, 0.07621, 0.5581, 0.07317, 0.6007, 0.03275, 0.61, 0.2945, 0.4947, 0.3513, 0.5123, 0.3217, 0.5562, 0.2836, 0.5382, 0.2387, 0.5405, 0.2836, 0.5382, 0.2674, 0.5597, 0.2466, 0.5624, 0.2836, 0.5382, 0.3217, 0.5562, 0.2941, 0.5814, 0.2674, 0.5597, 0.07317, 0.6007, 0.1146, 0.6139, 0.1025, 0.6321, 0.07668, 0.6279, 0.03275, 0.61, 0.07317, 0.6007, 0.07668, 0.6279, 0.05365, 0.6391, 0.07668, 0.6279, 0.1025, 0.6321, 0.07156, 0.6601, 0.05365, 0.6391, 0.07668, 0.6279, 0.07156, 0.6601, 0.2466, 0.5624, 0.2674, 0.5597, 0.2696, 0.5996, 0.2674, 0.5597, 0.2941, 0.5814, 0.2696, 0.5996, 0.5048, 0.7803, 0.4751, 0.8131, 0.4595, 0.7939, 0.4854, 0.7629, 0.4705, 0.7651, 0.4718, 0.7536, 0.4756, 0.7585, 0.4565, 0.6976, 0.4813, 0.7104, 0.467, 0.7313, 0.4439, 0.7212, 0.4751, 0.8131, 0.459, 0.8244, 0.4439, 0.8005, 0.4595, 0.7939, 0.4507, 0.7856, 0.4705, 0.7651, 0.4595, 0.7939, 0.4718, 0.7536, 0.4568, 0.7392, 0.467, 0.7313, 0.4595, 0.7939, 0.4439, 0.8005, 0.4407, 0.7877, 0.4507, 0.7856, 0.4507, 0.7856, 0.4568, 0.7392, 0.4718, 0.7536, 0.4705, 0.7651, 0.4439, 0.7212, 0.467, 0.7313, 0.4568, 0.7392, 0.4407, 0.7342, 0.4854, 0.7629, 0.4595, 0.7939, 0.4705, 0.7651, 0.4756, 0.7585, 0.467, 0.7313, 0.4855, 0.7543, 0.4756, 0.7585, 0.4718, 0.7536, 0.4407, 0.7342, 0.4568, 0.7392, 0.4507, 0.7856, 0.4407, 0.7877, 0.2948, 0.3565, 0.3489, 0.348, 0.3541, 0.3638, 0.2917, 0.373, 0.02267, 0.4115, 0.07311, 0.4227, 0.06461, 0.4415, 0.01213, 0.43, 0.2587, 0.35, 0.2948, 0.3565, 0.2917, 0.373, 0.2456, 0.364, 0.07311, 0.4227, 0.1351, 0.4189, 0.1353, 0.4382, 0.06461, 0.4415, 0.312, 0.8231, 0.3623, 0.8347, 0.331, 0.8619, 0.3116, 0.858, 0.5535, 0.1944, 0.6406, 0.1997, 0.6317, 0.2326, 0.5425, 0.2238, 0.3371, 0.1533, 0.2305, 0.1506, 0.2375, 0.1089, 0.3237, 0.1119, 0.5149, 0.1763, 0.5535, 0.1944, 0.5425, 0.2238, 0.5011, 0.2171, 0.4231, 0.1349, 0.3705, 0.1397, 0.3754, 0.1074, 0.4182, 0.1027, 0.3705, 0.1397, 0.3371, 0.1533, 0.3237, 0.1119, 0.3754, 0.1074, 0.4407, 0.1783, 0.5149, 0.1763, 0.5011, 0.2171, 0.4458, 0.2182, 0.5574, 0.6274, 0.5369, 0.5854, 0.6477, 0.5592, 0.6547, 0.5928, 0.4751, 0.9471, 0.4799, 0.9304, 0.5074, 0.932, 0.4965, 0.9652, 0.4741, 0.8833, 0.5004, 0.9063, 0.4775, 0.9217, 0.465, 0.9099, 0.4718, 0.9878, 0.4407, 0.9858, 0.4536, 0.9583, 0.4627, 0.9589, 0.4965, 0.9652, 0.4718, 0.9878, 0.4627, 0.9589, 0.4751, 0.9471, 0.4407, 0.8766, 0.4741, 0.8833, 0.465, 0.9099, 0.4479, 0.9061, 0.5004, 0.9063, 0.5074, 0.932, 0.4799, 0.9304, 0.4775, 0.9217, 0.4037, 0.6822, 0.4037, 0.6996, 0.3907, 0.7107, 0.3824, 0.7069, 0.3824, 0.6893, 0.3956, 0.6784, 0.8536, 0.4606, 0.8846, 0.409, 0.909, 0.428, 0.8776, 0.4826, 0.8955, 0.676, 0.8697, 0.6219, 0.8964, 0.6052, 0.9172, 0.6578, 0.9078, 0.7469, 0.9105, 0.7108, 0.9351, 0.707, 0.9382, 0.7542, 0.9105, 0.7108, 0.8955, 0.676, 0.9172, 0.6578, 0.9351, 0.707, 0.9384, 0.3742, 0.909, 0.428, 0.8846, 0.409, 0.9122, 0.3702, 0.9122, 0.3702, 0.9094, 0.3496, 0.9386, 0.3446, 0.9384, 0.3742, 0.9546, 0.4357, 0.9305, 0.5027, 0.8776, 0.4826, 0.909, 0.428, 0.0838, 0.9235, 0.08377, 0.9562, 0.008823, 0.9912, 0.008823, 0.8826, 0.9323, 0.01797, 0.9491, 0.02569, 0.9414, 0.114, 0.7738, 0.9528, 0.6878, 0.9503, 0.6825, 0.9353, 0.3969, 0.6391, 0.3936, 0.6313, 0.4046, 0.6168, 0.4142, 0.6392, 0.3874, 0.6444, 0.3943, 0.6435, 0.4031, 0.6582, 0.3824, 0.6607, 0.3943, 0.6435, 0.3969, 0.6391, 0.4142, 0.6392, 0.4031, 0.6582, 0.3936, 0.6313, 0.3882, 0.6313, 0.3824, 0.6152, 0.4046, 0.6168, 0.2582, 0.8317, 0.2663, 0.8622, 0.2373, 0.8658, 0.2305, 0.8443, 0.3753, 0.7441, 0.3859, 0.741, 0.3907, 0.7456, 0.3734, 0.7505, 0.7657, 0.2725, 0.7503, 0.2626, 0.7576, 0.2581, 0.767, 0.2642, 0.2174, 0.4858, 0.2044, 0.4888, 0.207, 0.4794, 0.2127, 0.478, 0.7702, 0.3431, 0.7751, 0.3439, 0.7786, 0.3504, 0.7674, 0.3485, 0.3753, 0.7644, 0.3734, 0.7505, 0.3907, 0.7456, 0.3962, 0.7583, 0.2831, 0.8231, 0.2915, 0.8581, 0.2663, 0.8622, 0.2582, 0.8317, 0.2909, 0.9251, 0.2824, 0.9551, 0.2576, 0.946, 0.2653, 0.92, 0.5624, 0.7127, 0.5725, 0.6701, 0.6424, 0.6919, 0.6347, 0.7246, 0.5637, 0.8071, 0.5607, 0.7634, 0.6323, 0.7634, 0.6346, 0.797, 0.1612, 0.8776, 0.2172, 0.8641, 0.2269, 0.8717, 0.156, 0.8888, 0.1618, 0.907, 0.1333, 0.8891, 0.133, 0.8826, 0.1678, 0.9045, 0.1515, 0.9445, 0.1618, 0.907, 0.1678, 0.9045, 0.1552, 0.9503, 0.1075, 0.907, 0.1178, 0.9445, 0.1141, 0.9503, 0.1014, 0.9045, 0.5725, 0.857, 0.5637, 0.8071, 0.6346, 0.797, 0.6424, 0.8351, 0.3942, 0.4355, 0.3915, 0.3964, 0.4049, 0.3945, 0.4078, 0.4355, 0.3824, 0.5189, 0.3914, 0.4807, 0.4048, 0.4829, 0.3954, 0.5229, 0.3914, 0.4807, 0.3942, 0.4355, 0.4078, 0.4355, 0.4048, 0.4829, 0.3915, 0.3964, 0.3824, 0.352, 0.3954, 0.348, 0.4049, 0.3945, 0.1178, 0.9445, 0.1515, 0.9445, 0.1552, 0.9503, 0.1141, 0.9503, 0.2095, 0.7981, 0.152, 0.7981, 0.1443, 0.788, 0.2172, 0.788, 0.152, 0.7981, 0.1443, 0.8641, 0.1345, 0.8717, 0.1443, 0.788, 0.2172, 0.8641, 0.2095, 0.7981, 0.2172, 0.788, 0.2269, 0.8717])
me_cube.materials.append(mat_material)
me_cube.use_mirror_vertex_groups = False
me_cube.update()
arm_metarig = bpy.data.armatures.new('metarig')  # bones are not reproduced

# ---- objects
ob_cube = bpy.data.objects.new('Cube', me_cube)
ob_empty = bpy.data.objects.new('Empty', None)
ob_metarig = bpy.data.objects.new('metarig', arm_metarig)

# ---- transforms, parenting, visibility, modifiers, constraints
ob_cube.parent = ob_metarig
ob_cube.location = (0.0, 0.0, 0.0)
ob_cube.lock_rotations_4d = False
ob_cube.empty_display_type = 'ARROWS'
ob_cube.lineart.crease_threshold = 0.0
_vg = ob_cube.vertex_groups.new(name='spine')
_vg.add([24, 25, 26, 27, 28, 29, 36, 37, 38, 39, 40, 41, 42, 43, 44, 45, 52, 53, 54, 55, 56, 57, 187, 282, 283], 1.0, 'REPLACE')
_vg = ob_cube.vertex_groups.new(name='spine.001')
for _i, _w in zip([1, 4, 6, 9, 12, 13, 14, 15, 16, 17, 18, 19, 20, 21, 22, 23, 184, 185, 186, 250, 251, 252, 253, 254, 255, 268, 269, 270, 271, 272, 273, 274, 275, 276, 277, 278, 279, 280, 281], [0.05347, 0.06591, 0.05577, 0.06184, 0.2181, 0.156, 0.1957, 0.2141, 0.1633, 0.2121, 0.5949, 0.6338, 0.6743, 0.6193, 0.6357, 0.6771, 0.179, 0.6466, 0.6643, 0.1198, 0.04464, 0.103, 0.1241, 0.1093, 0.06759, 0.6286, 0.6233, 0.7063, 0.6653, 0.6875, 0.7228, 0.5941, 0.5628, 0.7184, 0.6704, 0.7447, 0.7259, 0.6962, 0.7293]): _vg.add([_i], _w, 'REPLACE')
_vg = ob_cube.vertex_groups.new(name='spine.002')
for _i, _w in zip([0, 1, 4, 5, 6, 7, 8, 9, 12, 13, 14, 15, 16, 17, 18, 19, 20, 21, 22, 23, 182, 183, 184, 185, 188, 191, 192, 194, 250, 252, 253, 254, 255, 268, 269, 270, 271, 272, 273, 274, 275, 276, 277, 278, 279, 280, 281], [0.1543, 0.6041, 0.5959, 0.1501, 0.3921, 0.1871, 0.08432, 0.5251, 0.4122, 0.06107, 0.5946, 0.6037, 0.04688, 0.442, 0.1569, 0.05644, 0.1858, 0.2202, 0.04079, 0.1242, 0.02338, 0.05274, 0.1011, 0.05651, 0.05139, 0.05748, 0.09663, 0.03532, 0.4374, 0.6208, 0.6388, 0.4446, 0.06892, 0.05229, 0.08814, 0.01295, 0.04908, 0.1084, 0.06242, 0.121, 0.07654, 0.02614, 0.03862, 0.05603, 0.08505, 0.04805, 0.03093]): _vg.add([_i], _w, 'REPLACE')
_vg = ob_cube.vertex_groups.new(name='spine.003')
for _i, _w in zip([0, 1, 2, 4, 5, 6, 7, 8, 10, 12, 15, 180, 181, 188, 189, 191, 192, 194, 195, 196, 197, 229, 230, 231, 250, 252, 253], [0.1307, 0.05215, 0.02574, 0.1149, 0.3156, 0.1235, 0.4135, 0.05778, 0.009182, 0.01313, 0.01334, 0.5219, 0.05416, 0.2229, 0.02609, 0.1211, 0.4796, 0.5391, 0.0093, 0.09422, 0.1066, 0.02573, 0.003982, 0.03523, 0.05827, 0.008949, 0.05893]): _vg.add([_i], _w, 'REPLACE')
_vg = ob_cube.vertex_groups.new(name='Neck')
for _i, _w in zip([5, 7, 180, 181, 188, 189, 191, 192, 193, 194, 195, 196, 197, 198, 199, 200, 227, 228, 229, 230, 231, 232, 233, 234, 235, 236, 237, 238], [0.05873, 0.006496, 0.1215, 0.07019, 0.03564, 0.05149, 0.1743, 0.05768, 0.1326, 0.1159, 0.5616, 0.6712, 0.6408, 0.7328, 0.7335, 0.6964, 0.4687, 0.3576, 0.4064, 0.423, 0.4142, 0.3663, 0.2403, 0.3082, 0.3251, 0.283, 0.3572, 0.3489]): _vg.add([_i], _w, 'REPLACE')
_vg = ob_cube.vertex_groups.new(name='Head')
for _i, _w in zip([180, 194, 195, 196, 197, 198, 199, 200, 201, 202, 203, 204, 205, 206, 207, 208, 209, 210, 211, 212, 213, 214, 215, 216, 217, 218, 219, 220, 221, 222, 223, 224, 225, 226, 227, 228, 229, 230, 231, 232, 233, 234, 235, 236, 237, 238, 239, 240, 241, 242, 243, 244, 245, 246, 247, 248, 316], [0.009182, 0.009609, 0.02872, 0.1611, 0.1783, 0.148, 0.1684, 0.1508, 1.0, 1.0, 1.0, 1.0, 1.0, 1.0, 1.0, 1.0, 1.0, 1.0, 1.0, 1.0, 1.0, 1.0, 1.0, 1.0, 1.0, 1.0, 1.0, 1.0, 1.0, 1.0, 1.0, 1.0, 1.0, 1.0, 0.4794, 0.5969, 0.5213, 0.5227, 0.5077, 0.5931, 0.7288, 0.6468, 0.6314, 0.68, 0.5989, 0.5937, 1.0, 1.0, 1.0, 1.0, 1.0, 1.0, 1.0, 1.0, 1.0, 1.0, 1.0]): _vg.add([_i], _w, 'REPLACE')
_vg = ob_cube.vertex_groups.new(name='shoulder.L')
for _i, _w in zip([0, 1, 2, 3, 4, 5, 6, 7, 8, 9, 10, 11, 12, 14, 15, 17, 134, 135, 136, 137, 138, 139, 140, 141, 142, 143, 144, 145, 180, 181, 182, 183, 188, 189, 190, 191, 192, 193, 194, 195, 196, 197, 198, 199, 200, 228, 229, 231, 232, 234, 235, 236, 237, 238, 250, 252, 253, 254], [0.6398, 0.1727, 0.6612, 0.04215, 0.1474, 0.2507, 0.1045, 0.3145, 0.7781, 0.1288, 0.6534, 0.003748, 0.005791, 0.03847, 0.05307, 0.02007, 0.7594, 0.0163, 0.9064, 0.01407, 0.9111, 0.01359, 0.9641, 0.003357, 0.4173, 0.03821, 0.7739, 0.05853, 0.2981, 0.851, 0.6283, 0.05379, 0.6484, 0.7893, 0.948, 0.3576, 0.3233, 0.8024, 0.259, 0.2943, 0.06711, 0.06598, 0.1054, 0.077, 0.13, 0.01175, 0.01323, 0.01427, 0.01085, 0.02531, 0.01836, 0.006592, 0.01531, 0.0412, 0.05043, 0.09133, 0.08882, 0.0732]): _vg.add([_i], _w, 'REPLACE')
_vg = ob_cube.vertex_groups.new(name='upper_arm.L')
_vg.add([134, 135, 136, 137, 138, 139, 140, 141, 142, 143, 144, 145, 256, 257, 258, 259, 260, 261, 262, 263, 264, 265, 266, 267], 1.0, 'REPLACE')
_vg = ob_cube.vertex_groups.new(name='forearm.L')
_vg.add([146, 147, 148, 149, 154, 155, 156, 157, 162, 163, 164, 165, 284, 285, 286, 287, 288, 289, 290, 291, 300, 301, 302, 303, 304, 305, 306, 307, 308, 309, 310, 311, 312, 313, 314, 315], 1.0, 'REPLACE')
_vg = ob_cube.vertex_groups.new(name='hand.L')
for _i, _w in zip([150, 152, 158, 159, 160, 161, 162, 163, 164, 165, 166, 168, 170, 172, 292, 293, 294, 295, 296, 297, 298, 299], [0.8064, 0.8163, 0.07039, 0.8376, 0.08478, 0.8321, 0.02583, 0.01531, 0.03374, 0.02179, 0.1019, 0.112, 0.02739, 0.02564, 0.1979, 0.2025, 0.1735, 0.4257, 0.2163, 0.2049, 0.4513, 0.2707]): _vg.add([_i], _w, 'REPLACE')
_vg = ob_cube.vertex_groups.new(name='thumb.01.L')
for _i, _w in zip([150, 151, 152, 153, 158, 159, 160, 161, 167, 169, 171, 173, 174, 175, 176, 177], [0.09055, 0.9418, 0.08687, 0.9509, 0.9018, 0.1189, 0.8824, 0.1213, 0.1036, 0.1069, 0.006657, 0.02221, 0.5161, 0.5295, 0.01843, 0.04488]): _vg.add([_i], _w, 'REPLACE')
_vg = ob_cube.vertex_groups.new(name='thumb.02.L')
for _i, _w in zip([151, 153, 174, 175, 176, 177, 178, 179], [0.01232, 0.00225, 0.4824, 0.4682, 0.9648, 0.9514, 0.9839, 0.9769]): _vg.add([_i], _w, 'REPLACE')
_vg = ob_cube.vertex_groups.new(name='palm.02.L')
_vg = ob_cube.vertex_groups.new(name='f_middle.01.L')
for _i, _w in zip([150, 152, 166, 167, 168, 169, 170, 171, 172, 173], [0.09623, 0.08995, 0.8802, 0.8869, 0.869, 0.8838, 0.9486, 0.9637, 0.9496, 0.9542]): _vg.add([_i], _w, 'REPLACE')
_vg = ob_cube.vertex_groups.new(name='shoulder.R')
for _i, _w in zip([5, 6, 189, 191, 195], [0.06658, 0.002189, 0.015, 0.2064, 0.03935]): _vg.add([_i], _w, 'REPLACE')
_vg = ob_cube.vertex_groups.new(name='upper_arm.R')
_vg = ob_cube.vertex_groups.new(name='forearm.R')
_vg = ob_cube.vertex_groups.new(name='hand.R')
_vg = ob_cube.vertex_groups.new(name='thumb.01.R')
_vg = ob_cube.vertex_groups.new(name='thumb.02.R')
_vg = ob_cube.vertex_groups.new(name='palm.02.R')
_vg = ob_cube.vertex_groups.new(name='f_middle.01.R')
_vg = ob_cube.vertex_groups.new(name='breast.L')
for _i, _w in zip([0, 1, 2, 3, 4, 5, 6, 7, 8, 9, 10, 11, 12, 13, 14, 15, 16, 17, 18, 19, 20, 21, 22, 23, 182, 183, 184, 185, 186, 189, 191, 249, 250, 251, 252, 253, 254, 255, 268, 269, 270, 271, 272, 273, 274, 275, 276, 277, 278, 279, 280, 281], [0.02929, 0.106, 0.2418, 0.9188, 0.05746, 0.1299, 0.2671, 0.004019, 0.05724, 0.2515, 0.2593, 0.9534, 0.2734, 0.7561, 0.1301, 0.06772, 0.7643, 0.2848, 0.1537, 0.2481, 0.06159, 0.03985, 0.2621, 0.1346, 0.2855, 0.8672, 0.69, 0.2414, 0.03059, 0.06102, 0.06112, 0.9412, 0.297, 0.9133, 0.1418, 0.06876, 0.347, 0.8319, 0.07715, 0.1105, 0.08133, 0.1487, 0.05382, 0.0384, 0.02319, 0.005162, 0.1308, 0.2069, 0.07926, 0.106, 0.1813, 0.1161]): _vg.add([_i], _w, 'REPLACE')
_vg = ob_cube.vertex_groups.new(name='breast.R')
_vg = ob_cube.vertex_groups.new(name='thigh.L')
for _i, _w in zip([30, 31, 32, 33, 34, 35, 46, 47, 48, 49, 50, 51, 58, 59, 60, 61, 62, 63, 64, 65, 66, 67, 68, 69, 100, 101, 102, 103, 104, 105, 106, 107, 108, 109, 110, 111, 112, 113, 115, 116, 117, 119, 120, 122, 124, 125, 126, 127], [1.0, 1.0, 1.0, 1.0, 1.0, 1.0, 1.0, 1.0, 1.0, 1.0, 1.0, 1.0, 0.3365, 0.1104, 0.2956, 0.3945, 0.2282, 0.2433, 0.683, 0.2574, 0.2537, 0.7154, 0.4611, 0.2087, 1.0, 1.0, 1.0, 1.0, 1.0, 1.0, 1.0, 1.0, 1.0, 1.0, 1.0, 1.0, 1.0, 1.0, 0.06149, 0.04871, 0.001916, 0.00246, 0.06371, 0.06822, 0.004301, 0.05133, 0.05555, 0.007331]): _vg.add([_i], _w, 'REPLACE')
_vg = ob_cube.vertex_groups.new(name='shin.L')
_vg.add([58, 59, 60, 61, 62, 63, 64, 65, 66, 67, 68, 69, 114, 115, 116, 117, 118, 119, 120, 121, 122, 123, 124, 125, 126, 127], 1.0, 'REPLACE')
_vg = ob_cube.vertex_groups.new(name='thigh.R')
_vg = ob_cube.vertex_groups.new(name='shin.R')
_vg = ob_cube.vertex_groups.new(name='KneeIK.L')
_vg = ob_cube.vertex_groups.new(name='foot.L')
for _i, _w in zip([70, 71, 72, 73, 74, 75, 76, 77, 78, 79, 80, 81, 82, 83, 85, 86, 87, 88, 91, 92, 93, 94, 95, 96, 97, 98, 99, 128, 129, 130, 131, 132, 133], [0.8024, 0.9153, 0.1238, 0.1271, 0.8782, 0.6867, 0.08263, 0.1064, 0.008746, 0.007724, 0.1128, 0.09774, 0.649, 0.8067, 0.02005, 0.656, 0.09925, 0.1042, 0.1732, 0.03121, 0.1302, 0.4914, 0.07522, 0.7259, 0.1728, 0.1921, 0.7091, 0.04934, 0.9986, 0.01741, 0.9992, 0.5361, 0.9751]): _vg.add([_i], _w, 'REPLACE')
_vg = ob_cube.vertex_groups.new(name='toe.L')
for _i, _w in zip([70, 71, 82, 83, 86, 88, 89, 90, 91, 92, 93, 94, 95, 96, 97, 98, 99], [0.002585, 0.04033, 0.1205, 0.137, 0.09753, 0.8902, 0.9939, 0.9911, 0.8196, 0.9516, 0.8636, 0.4803, 0.9236, 0.2436, 0.8235, 0.7673, 0.2637]): _vg.add([_i], _w, 'REPLACE')
_vg = ob_cube.vertex_groups.new(name='heel.02.L')
for _i, _w in zip([70, 72, 73, 74, 75, 82, 83, 84, 85, 86, 87, 94, 98], [0.005407, 0.1061, 0.08622, 0.007609, 0.09366, 0.2109, 0.05228, 0.9614, 0.941, 0.2339, 0.8789, 0.0009538, 0.023]): _vg.add([_i], _w, 'REPLACE')
_vg = ob_cube.vertex_groups.new(name='KneeIK.R')
_vg = ob_cube.vertex_groups.new(name='foot.R')
_vg = ob_cube.vertex_groups.new(name='toe.R')
_vg = ob_cube.vertex_groups.new(name='heel.02.R')
_m = ob_cube.modifiers.new('Mirror', 'MIRROR')
_m.use_clip = True
_m = ob_cube.modifiers.new('Armature', 'ARMATURE')
_m.object = ob_metarig
ob_empty.location = (0.2805, 5.966, 0.0)
ob_empty.rotation_euler = (1.571, -0.0, -0.0)
ob_empty.empty_display_type = 'IMAGE'
ob_empty.empty_display_size = 5.0
ob_metarig.location = (0.0, 0.0, 0.0)
ob_metarig.show_in_front = True

# ---- collection membership
col_collection.objects.link(ob_cube)
col_collection.objects.link(ob_empty)
col_collection.objects.link(ob_metarig)

# ---- scene / render settings (as saved in the file)
scene.frame_start = 1; scene.frame_end = 250; scene.frame_set(73)
scene.render.engine = 'BLENDER_EEVEE_NEXT'
bpy.context.view_layer.update()

# ---- added for rendering (the .blend has no active camera): camera
cam_auto = bpy.data.cameras.new('AutoCamera')
cam_auto.lens = 50.0
cam_auto.sensor_width = 36.0
cam_auto.clip_end = 1000.0
ob_auto_camera = bpy.data.objects.new('AutoCamera', cam_auto)
scene.collection.objects.link(ob_auto_camera)
ob_auto_camera.location = (5.7466, -6.90392, 6.69672)
ob_auto_camera.rotation_euler = (1.09748, -7.21219e-08, 0.694738)
scene.camera = ob_auto_camera
bpy.context.view_layer.update()
